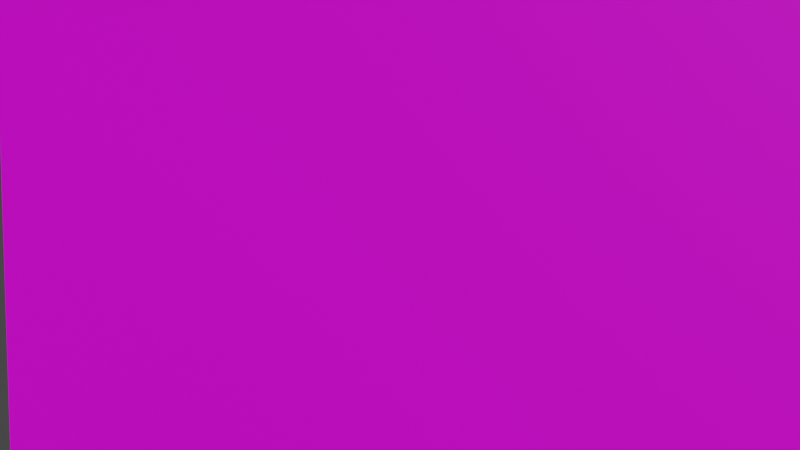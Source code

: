 # Source: piotrkows-tryb-001.blend  (saved by Blender 3.0.42; exported with 4.5.12 LTS)
import bpy
from mathutils import Matrix  # noqa: F401  (used for matrix-valued properties, if any)

bpy.ops.wm.read_factory_settings(use_empty=True)
scene = bpy.context.scene
scene.name = 'Scene'

# ---- collections
col_collection = bpy.data.collections.new('Collection'); scene.collection.children.link(col_collection)

# ---- images (referenced by path relative to the original .blend; pixels are not part of the script)
import os
ASSET_DIR = os.environ.get("B2B_ASSET_DIR", "")  # directory of the original .blend (textures are referenced by path, not embedded)
HERE = os.path.dirname(os.path.abspath(__file__))  # packed textures are extracted next to this script under _unpacked/

def load_image(name, relpath, width, height, colorspace="sRGB"):
    """Load a texture the original file referenced (path relative to the .blend, or extracted next to this script)."""
    p = next((c for c in (os.path.join(HERE, relpath), os.path.join(ASSET_DIR, relpath)) if relpath and os.path.exists(c)), "")
    if p:
        img = bpy.data.images.load(p, check_existing=True)
        img.name = name
    else:  # same state as the original file: an image datablock whose file is absent (Cycles renders it pink)
        img = bpy.data.images.new(name, width, height)
        img.source = "FILE"
        img.filepath = "//" + (relpath or name)
    img.colorspace_settings.name = colorspace
    return img
img_image001_jpg = load_image('image001.jpg', 'image001.jpg', 1024, 1024, 'sRGB')

# ---- materials (node trees are filled in below, after node groups)
mat_material_001 = bpy.data.materials.new('Material.001')
mat_material_001.use_transparent_shadow = False

# ---- material node trees
mat_material_001.use_nodes = True; mat_material_001.node_tree.nodes.clear()
_N = mat_material_001.node_tree.nodes; _L = mat_material_001.node_tree.links
n0 = _N.new('ShaderNodeBsdfPrincipled'); n0.name = 'Principled BSDF'; n0.location = (10, 300)
n0.distribution = 'GGX'
n0.subsurface_method = 'RANDOM_WALK_SKIN'
n0.inputs[1].default_value = 0.02
n0.inputs[3].default_value = 1.45
n0.inputs[27].default_value = (0.0, 0.0, 0.0, 1.0)
n0.inputs[28].default_value = 1.0
n1 = _N.new('ShaderNodeOutputMaterial'); n1.name = 'Material Output'; n1.location = (300, 300)
n2 = _N.new('ShaderNodeTexImage'); n2.name = 'Image Texture'; n2.location = (-518, 301)
n2.image = img_image001_jpg
_L.new(n0.outputs[0], n1.inputs[0])
_L.new(n2.outputs[0], n0.inputs[0])
n1.is_active_output = True

# ---- world
world_world = bpy.data.worlds.new('World'); scene.world = world_world
world_world.use_nodes = True; world_world.node_tree.nodes.clear()
_N = world_world.node_tree.nodes; _L = world_world.node_tree.links
n0 = _N.new('ShaderNodeOutputWorld'); n0.name = 'World Output'; n0.location = (300, 300)
n1 = _N.new('ShaderNodeBackground'); n1.name = 'Background'; n1.location = (10, 300)
n1.inputs[0].default_value = (0.05088, 0.05088, 0.05088, 1.0)
_L.new(n1.outputs[0], n0.inputs[0])
n0.is_active_output = True
world_world.color = (0.05088, 0.05088, 0.05088)
world_world.use_sun_shadow = False
world_world.sun_shadow_jitter_overblur = 0.0

# ---- cameras
cam_camera = bpy.data.cameras.new('Camera')

# ---- meshes
me_plane_002 = bpy.data.meshes.new('Plane.002')
me_plane_002.from_pydata([(-1.0, -1.0, 0.0), (1.0, -1.0, 0.0), (-1.0, 1.0, 0.0), (1.0, 1.0, 0.0), (-1.0, 0.3587, 0.0), (1.0, 0.5776, 0.0), (-1.0, -0.8418, 0.0), (1.0, -0.9927, 0.0), (-1.0, 0.4541, 0.0), (1.0, 0.6864, 0.0), (-1.0, 0.691, 0.0), (1.0, 0.9891, 0.0), (-1.0, -0.337, 0.0), (1.0, -0.3418, 0.0), (-1.0, -0.6338, 0.0), (1.0, -0.73, 0.0), (-1.0, 0.2135, 0.0), (1.0, 0.3529, 0.0), (-0.6646, -0.8671, 0.0), (-0.6346, 1.0, 0.0)], [], [(7, 18, 6, 0, 1), (9, 8, 4, 5), (15, 14, 6, 18, 7), (11, 10, 8, 9), (3, 19, 2, 10, 11), (17, 16, 12, 13), (13, 12, 14, 15), (5, 4, 16, 17)])
_uv = me_plane_002.uv_layers.new(name='UVMap')
_uv.uv.foreach_set('vector', [1.0, 0.003645, 0.1677, 0.06643, 0.0, 0.07908, 0.0, 0.0, 1.0, 0.0, 1.0, 0.8432, 0.0, 0.727, 0.0, 0.6794, 1.0, 0.7888, 1.0, 0.135, 0.0, 0.1831, 0.0, 0.07908, 0.1677, 0.06643, 1.0, 0.003645, 1.0, 0.9945, 0.0, 0.8455, 0.0, 0.727, 1.0, 0.8432, 1.0, 1.0, 0.1827, 1.0, 0.0, 1.0, 0.0, 0.8455, 1.0, 0.9945, 1.0, 0.6764, 0.0, 0.6068, 0.0, 0.3315, 1.0, 0.3291, 1.0, 0.3291, 0.0, 0.3315, 0.0, 0.1831, 1.0, 0.135, 1.0, 0.7888, 0.0, 0.6794, 0.0, 0.6068, 1.0, 0.6764])
me_plane_002.materials.append(mat_material_001)
me_plane_002.use_remesh_fix_poles = True
me_plane_002.use_remesh_preserve_attributes = False
me_plane_002.update()

# ---- objects
ob_plane = bpy.data.objects.new('Plane', me_plane_002)
ob_camera = bpy.data.objects.new('Camera', cam_camera)

# ---- transforms, parenting, visibility, modifiers, constraints
ob_plane.location = (0.0, 0.0, 0.0)
ob_plane.rotation_euler = (1.571, -0.0, 0.0)
ob_plane.scale = (1.9, 1.39, 1.0)
ob_camera.location = (1.696, -3.604, 0.3625)
ob_camera.rotation_euler = (1.48, 4.801e-09, 0.4398)

# ---- collection membership
scene.collection.objects.link(ob_plane)
scene.collection.objects.link(ob_camera)

# ---- scene / render settings (as saved in the file)
scene.camera = ob_camera
scene.frame_start = 1; scene.frame_end = 250; scene.frame_set(0)
scene.render.engine = 'BLENDER_EEVEE_NEXT'
scene.render.use_border = True
scene.cycles.sampling_pattern = 'TABULATED_SOBOL'
scene.cycles.use_light_tree = False
scene.view_settings.view_transform = 'Filmic'
bpy.context.view_layer.update()

# ---- added for rendering (the .blend has no usable light): sun
light_auto_sun = bpy.data.lights.new('AutoSun', 'SUN')
light_auto_sun.energy = 3.0
light_auto_sun.angle = 0.0523599
ob_auto_sun = bpy.data.objects.new('AutoSun', light_auto_sun)
scene.collection.objects.link(ob_auto_sun)
ob_auto_sun.rotation_euler = (0.872665, 0.174533, 0.523599)
bpy.context.view_layer.update()
